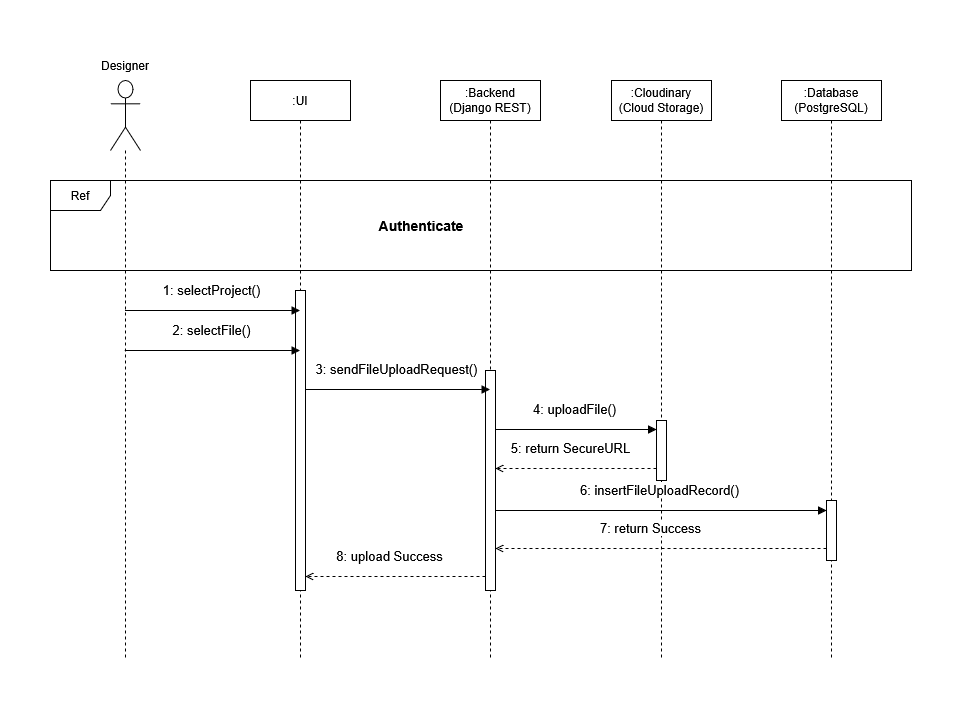

The diagram above was exported from draw.io. Its source (the exported page's mxGraphModel, read from the mxfile embedded in the PNG):
<mxGraphModel dx="983" dy="666" grid="1" gridSize="10" guides="1" tooltips="1" connect="1" arrows="1" fold="1" page="1" pageScale="1" pageWidth="1169" pageHeight="827" math="0" shadow="0">
  <root>
    <mxCell id="0" />
    <mxCell id="1" parent="0" />
    <mxCell id="lDNwz8i79Et_Ejatm1py-22" parent="1" style="shape=umlLifeline;perimeter=lifelinePerimeter;whiteSpace=wrap;html=1;container=1;dropTarget=0;collapsible=0;recursiveResize=0;outlineConnect=0;portConstraint=eastwest;newEdgeStyle={&quot;curved&quot;:0,&quot;rounded&quot;:0};participant=umlActor;size=70;" value="" vertex="1">
      <mxGeometry height="580" width="30" x="319" y="90" as="geometry" />
    </mxCell>
    <mxCell id="lDNwz8i79Et_Ejatm1py-23" parent="1" style="shape=umlLifeline;perimeter=lifelinePerimeter;whiteSpace=wrap;html=1;container=1;dropTarget=0;collapsible=0;recursiveResize=0;outlineConnect=0;portConstraint=eastwest;newEdgeStyle={&quot;curved&quot;:0,&quot;rounded&quot;:0};" value=":UI" vertex="1">
      <mxGeometry height="580" width="100" x="459" y="90" as="geometry" />
    </mxCell>
    <mxCell id="lDNwz8i79Et_Ejatm1py-27" parent="lDNwz8i79Et_Ejatm1py-23" style="html=1;points=[[0,0,0,0,5],[0,1,0,0,-5],[1,0,0,0,5],[1,1,0,0,-5]];perimeter=orthogonalPerimeter;outlineConnect=0;targetShapes=umlLifeline;portConstraint=eastwest;newEdgeStyle={&quot;curved&quot;:0,&quot;rounded&quot;:0};" value="" vertex="1">
      <mxGeometry height="300" width="10" x="45" y="210" as="geometry" />
    </mxCell>
    <mxCell id="lDNwz8i79Et_Ejatm1py-24" parent="1" style="shape=umlLifeline;perimeter=lifelinePerimeter;whiteSpace=wrap;html=1;container=1;dropTarget=0;collapsible=0;recursiveResize=0;outlineConnect=0;portConstraint=eastwest;newEdgeStyle={&quot;curved&quot;:0,&quot;rounded&quot;:0};" value="&lt;div&gt;:Backend&lt;/div&gt;&lt;div&gt;(Django REST)&lt;/div&gt;" vertex="1">
      <mxGeometry height="580" width="100" x="649" y="90" as="geometry" />
    </mxCell>
    <mxCell id="Z-FPoCUT1HEl_EXq8pjT-5" parent="lDNwz8i79Et_Ejatm1py-24" style="html=1;points=[[0,0,0,0,5],[0,1,0,0,-5],[1,0,0,0,5],[1,1,0,0,-5]];perimeter=orthogonalPerimeter;outlineConnect=0;targetShapes=umlLifeline;portConstraint=eastwest;newEdgeStyle={&quot;curved&quot;:0,&quot;rounded&quot;:0};" value="" vertex="1">
      <mxGeometry height="220" width="10" x="45" y="290" as="geometry" />
    </mxCell>
    <mxCell id="lDNwz8i79Et_Ejatm1py-25" parent="1" style="shape=umlLifeline;perimeter=lifelinePerimeter;whiteSpace=wrap;html=1;container=1;dropTarget=0;collapsible=0;recursiveResize=0;outlineConnect=0;portConstraint=eastwest;newEdgeStyle={&quot;curved&quot;:0,&quot;rounded&quot;:0};" value="&lt;div&gt;:Database&lt;/div&gt;&lt;div&gt;(PostgreSQL)&lt;/div&gt;" vertex="1">
      <mxGeometry height="580" width="100" x="990" y="90" as="geometry" />
    </mxCell>
    <mxCell id="Z-FPoCUT1HEl_EXq8pjT-11" parent="lDNwz8i79Et_Ejatm1py-25" style="html=1;points=[[0,0,0,0,5],[0,1,0,0,-5],[1,0,0,0,5],[1,1,0,0,-5]];perimeter=orthogonalPerimeter;outlineConnect=0;targetShapes=umlLifeline;portConstraint=eastwest;newEdgeStyle={&quot;curved&quot;:0,&quot;rounded&quot;:0};" value="" vertex="1">
      <mxGeometry height="60" width="10" x="45" y="420" as="geometry" />
    </mxCell>
    <mxCell id="lDNwz8i79Et_Ejatm1py-26" edge="1" parent="1" style="html=1;verticalAlign=bottom;endArrow=block;strokeWidth=1;fontSize=13;" value="2: selectFile()">
      <mxGeometry relative="1" x="-0.0176" y="10" as="geometry">
        <mxPoint as="offset" />
        <mxPoint x="333.25" y="360" as="sourcePoint" />
        <mxPoint x="508.5" y="360" as="targetPoint" />
      </mxGeometry>
    </mxCell>
    <mxCell id="Ar04PL8cDJ4n6EKm2_-r-1" parent="1" style="text;html=1;whiteSpace=wrap;strokeColor=none;fillColor=none;align=center;verticalAlign=middle;rounded=0;" value="Designer" vertex="1">
      <mxGeometry height="30" width="60" x="304" y="60" as="geometry" />
    </mxCell>
    <mxCell id="Ar04PL8cDJ4n6EKm2_-r-3" parent="1" style="shape=umlFrame;whiteSpace=wrap;html=1;pointerEvents=0;" value="Ref" vertex="1">
      <mxGeometry height="90" width="861" x="259" y="190" as="geometry" />
    </mxCell>
    <mxCell id="Ar04PL8cDJ4n6EKm2_-r-4" parent="1" style="text;html=1;whiteSpace=wrap;strokeColor=none;fillColor=none;align=center;verticalAlign=middle;rounded=0;fontStyle=1;fontSize=14;" value="Authenticate" vertex="1">
      <mxGeometry height="30" width="60" x="599.5" y="220" as="geometry" />
    </mxCell>
    <mxCell id="Ar04PL8cDJ4n6EKm2_-r-5" edge="1" parent="1" style="html=1;verticalAlign=bottom;endArrow=block;strokeWidth=1;fontSize=13;" value="1: selectProject()">
      <mxGeometry relative="1" x="-0.0176" y="10" as="geometry">
        <mxPoint as="offset" />
        <mxPoint x="333.5" y="320" as="sourcePoint" />
        <mxPoint x="508.5" y="320" as="targetPoint" />
      </mxGeometry>
    </mxCell>
    <mxCell id="Z-FPoCUT1HEl_EXq8pjT-2" parent="1" style="shape=umlLifeline;perimeter=lifelinePerimeter;whiteSpace=wrap;html=1;container=1;dropTarget=0;collapsible=0;recursiveResize=0;outlineConnect=0;portConstraint=eastwest;newEdgeStyle={&quot;curved&quot;:0,&quot;rounded&quot;:0};" value="&lt;div&gt;:Cloudinary&lt;/div&gt;&lt;div&gt;(Cloud Storage)&lt;/div&gt;" vertex="1">
      <mxGeometry height="580" width="100" x="820" y="90" as="geometry" />
    </mxCell>
    <mxCell id="Z-FPoCUT1HEl_EXq8pjT-10" parent="Z-FPoCUT1HEl_EXq8pjT-2" style="html=1;points=[[0,0,0,0,5],[0,1,0,0,-5],[1,0,0,0,5],[1,1,0,0,-5]];perimeter=orthogonalPerimeter;outlineConnect=0;targetShapes=umlLifeline;portConstraint=eastwest;newEdgeStyle={&quot;curved&quot;:0,&quot;rounded&quot;:0};" value="" vertex="1">
      <mxGeometry height="60" width="10" x="45" y="340" as="geometry" />
    </mxCell>
    <mxCell id="Z-FPoCUT1HEl_EXq8pjT-4" edge="1" parent="1" style="html=1;verticalAlign=bottom;endArrow=block;strokeWidth=1;fontSize=13;" target="lDNwz8i79Et_Ejatm1py-24" value="3: sendFileUploadRequest()">
      <mxGeometry relative="1" x="-0.0176" y="10" as="geometry">
        <mxPoint as="offset" />
        <mxPoint x="514" y="399" as="sourcePoint" />
        <mxPoint x="698.5" y="399" as="targetPoint" />
      </mxGeometry>
    </mxCell>
    <mxCell id="Z-FPoCUT1HEl_EXq8pjT-6" edge="1" parent="1" style="html=1;verticalAlign=bottom;endArrow=block;strokeWidth=1;fontSize=13;" target="Z-FPoCUT1HEl_EXq8pjT-10" value="4: uploadFile()">
      <mxGeometry relative="1" x="-0.0176" y="10" as="geometry">
        <mxPoint as="offset" />
        <mxPoint x="704" y="439" as="sourcePoint" />
        <mxPoint x="869.5" y="439" as="targetPoint" />
      </mxGeometry>
    </mxCell>
    <mxCell id="Z-FPoCUT1HEl_EXq8pjT-7" edge="1" parent="1" style="html=1;verticalAlign=bottom;endArrow=open;strokeWidth=1;fontSize=13;dashed=1;endFill=0;" value="5: return SecureURL">
      <mxGeometry relative="1" x="0.0664" y="-10" as="geometry">
        <mxPoint as="offset" />
        <mxPoint x="865" y="478" as="sourcePoint" />
        <mxPoint x="704" y="478" as="targetPoint" />
      </mxGeometry>
    </mxCell>
    <mxCell id="Z-FPoCUT1HEl_EXq8pjT-8" edge="1" parent="1" style="html=1;verticalAlign=bottom;endArrow=block;strokeWidth=1;fontSize=13;" target="Z-FPoCUT1HEl_EXq8pjT-11" value="6: insertFileUploadRecord()">
      <mxGeometry relative="1" x="-0.0104" y="10" as="geometry">
        <mxPoint as="offset" />
        <mxPoint x="704" y="520" as="sourcePoint" />
        <mxPoint x="1039.5" y="520" as="targetPoint" />
      </mxGeometry>
    </mxCell>
    <mxCell id="Z-FPoCUT1HEl_EXq8pjT-9" edge="1" parent="1" style="html=1;verticalAlign=bottom;endArrow=open;strokeWidth=1;fontSize=13;dashed=1;endFill=0;" value="7: return Success">
      <mxGeometry relative="1" x="0.065" y="-10" as="geometry">
        <mxPoint as="offset" />
        <mxPoint x="1035" y="558" as="sourcePoint" />
        <mxPoint x="704" y="558" as="targetPoint" />
      </mxGeometry>
    </mxCell>
    <mxCell id="Z-FPoCUT1HEl_EXq8pjT-12" edge="1" parent="1" style="html=1;verticalAlign=bottom;endArrow=open;strokeWidth=1;fontSize=13;dashed=1;endFill=0;" value="8: upload Success">
      <mxGeometry relative="1" x="0.065" y="-10" as="geometry">
        <mxPoint as="offset" />
        <mxPoint x="694" y="586" as="sourcePoint" />
        <mxPoint x="514" y="586" as="targetPoint" />
      </mxGeometry>
    </mxCell>
  </root>
</mxGraphModel>